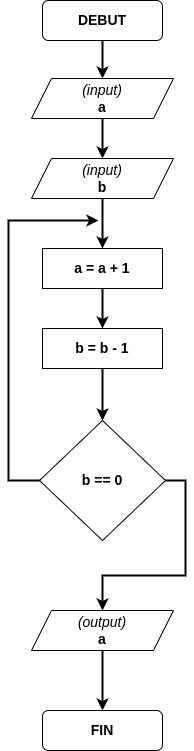

The diagram above was exported from draw.io. Its source (the exported page's mxGraphModel, read from the mxfile embedded in the PNG):
<mxGraphModel dx="1102" dy="685" grid="1" gridSize="10" guides="1" tooltips="1" connect="1" arrows="1" fold="1" page="1" pageScale="1" pageWidth="827" pageHeight="1169" math="0" shadow="0">
  <root>
    <mxCell id="0" />
    <mxCell id="1" parent="0" />
    <mxCell id="TpH25w0BNQmRe8tOZaOn-8" style="edgeStyle=orthogonalEdgeStyle;rounded=0;orthogonalLoop=1;jettySize=auto;html=1;exitX=0.5;exitY=1;exitDx=0;exitDy=0;entryX=0.5;entryY=0;entryDx=0;entryDy=0;fontSize=14;strokeWidth=2;" edge="1" parent="1" source="BPBptPWSnsS1Kzrjjezt-1" target="BPBptPWSnsS1Kzrjjezt-3">
      <mxGeometry relative="1" as="geometry" />
    </mxCell>
    <mxCell id="BPBptPWSnsS1Kzrjjezt-1" value="&lt;font style=&quot;font-size: 14px;&quot;&gt;&lt;b&gt;DEBUT&lt;/b&gt;&lt;/font&gt;" style="rounded=1;whiteSpace=wrap;html=1;" parent="1" vertex="1">
      <mxGeometry x="354" y="40" width="120" height="40" as="geometry" />
    </mxCell>
    <mxCell id="BPBptPWSnsS1Kzrjjezt-2" value="&lt;font style=&quot;font-size: 14px;&quot;&gt;&lt;b&gt;FIN&lt;/b&gt;&lt;/font&gt;" style="rounded=1;whiteSpace=wrap;html=1;" parent="1" vertex="1">
      <mxGeometry x="354" y="750" width="120" height="40" as="geometry" />
    </mxCell>
    <mxCell id="TpH25w0BNQmRe8tOZaOn-9" style="edgeStyle=orthogonalEdgeStyle;rounded=0;orthogonalLoop=1;jettySize=auto;html=1;exitX=0.5;exitY=1;exitDx=0;exitDy=0;entryX=0.5;entryY=0;entryDx=0;entryDy=0;strokeWidth=2;fontSize=14;" edge="1" parent="1" source="BPBptPWSnsS1Kzrjjezt-3" target="TpH25w0BNQmRe8tOZaOn-2">
      <mxGeometry relative="1" as="geometry" />
    </mxCell>
    <mxCell id="BPBptPWSnsS1Kzrjjezt-3" value="&lt;i&gt;(input)&lt;/i&gt;&lt;br&gt;&lt;b&gt;a&lt;/b&gt;" style="shape=parallelogram;perimeter=parallelogramPerimeter;whiteSpace=wrap;html=1;fixedSize=1;fontSize=14;" parent="1" vertex="1">
      <mxGeometry x="343" y="118" width="142" height="40" as="geometry" />
    </mxCell>
    <mxCell id="TpH25w0BNQmRe8tOZaOn-10" style="edgeStyle=orthogonalEdgeStyle;rounded=0;orthogonalLoop=1;jettySize=auto;html=1;exitX=0.5;exitY=1;exitDx=0;exitDy=0;strokeWidth=2;fontSize=14;" edge="1" parent="1" source="TpH25w0BNQmRe8tOZaOn-2" target="TpH25w0BNQmRe8tOZaOn-3">
      <mxGeometry relative="1" as="geometry" />
    </mxCell>
    <mxCell id="TpH25w0BNQmRe8tOZaOn-2" value="&lt;i&gt;(input)&lt;/i&gt;&lt;br&gt;&lt;b&gt;b&lt;/b&gt;" style="shape=parallelogram;perimeter=parallelogramPerimeter;whiteSpace=wrap;html=1;fixedSize=1;fontSize=14;" vertex="1" parent="1">
      <mxGeometry x="343" y="198" width="142" height="40" as="geometry" />
    </mxCell>
    <mxCell id="TpH25w0BNQmRe8tOZaOn-11" style="edgeStyle=orthogonalEdgeStyle;rounded=0;orthogonalLoop=1;jettySize=auto;html=1;exitX=0.5;exitY=1;exitDx=0;exitDy=0;entryX=0.5;entryY=0;entryDx=0;entryDy=0;strokeWidth=2;fontSize=14;" edge="1" parent="1" source="TpH25w0BNQmRe8tOZaOn-3" target="TpH25w0BNQmRe8tOZaOn-4">
      <mxGeometry relative="1" as="geometry" />
    </mxCell>
    <mxCell id="TpH25w0BNQmRe8tOZaOn-3" value="&lt;b&gt;a = a + 1&lt;/b&gt;" style="rounded=0;whiteSpace=wrap;html=1;fontSize=14;" vertex="1" parent="1">
      <mxGeometry x="354" y="288" width="120" height="40" as="geometry" />
    </mxCell>
    <mxCell id="TpH25w0BNQmRe8tOZaOn-13" style="edgeStyle=orthogonalEdgeStyle;rounded=0;orthogonalLoop=1;jettySize=auto;html=1;exitX=0.5;exitY=1;exitDx=0;exitDy=0;entryX=0.5;entryY=0;entryDx=0;entryDy=0;strokeWidth=2;fontSize=14;" edge="1" parent="1" source="TpH25w0BNQmRe8tOZaOn-4" target="TpH25w0BNQmRe8tOZaOn-5">
      <mxGeometry relative="1" as="geometry" />
    </mxCell>
    <mxCell id="TpH25w0BNQmRe8tOZaOn-4" value="&lt;b&gt;b = b - 1&lt;/b&gt;" style="rounded=0;whiteSpace=wrap;html=1;fontSize=14;" vertex="1" parent="1">
      <mxGeometry x="354" y="368" width="120" height="40" as="geometry" />
    </mxCell>
    <mxCell id="TpH25w0BNQmRe8tOZaOn-14" style="edgeStyle=orthogonalEdgeStyle;rounded=0;orthogonalLoop=1;jettySize=auto;html=1;exitX=1;exitY=0.5;exitDx=0;exitDy=0;entryX=0.5;entryY=0;entryDx=0;entryDy=0;strokeWidth=2;fontSize=14;" edge="1" parent="1" source="TpH25w0BNQmRe8tOZaOn-5" target="TpH25w0BNQmRe8tOZaOn-6">
      <mxGeometry relative="1" as="geometry" />
    </mxCell>
    <mxCell id="TpH25w0BNQmRe8tOZaOn-5" value="&lt;b&gt;b == 0&lt;/b&gt;" style="rhombus;whiteSpace=wrap;html=1;fontSize=14;" vertex="1" parent="1">
      <mxGeometry x="351" y="460" width="126" height="120" as="geometry" />
    </mxCell>
    <mxCell id="TpH25w0BNQmRe8tOZaOn-15" style="edgeStyle=orthogonalEdgeStyle;rounded=0;orthogonalLoop=1;jettySize=auto;html=1;exitX=0.5;exitY=1;exitDx=0;exitDy=0;entryX=0.5;entryY=0;entryDx=0;entryDy=0;strokeWidth=2;fontSize=14;" edge="1" parent="1" source="TpH25w0BNQmRe8tOZaOn-6" target="BPBptPWSnsS1Kzrjjezt-2">
      <mxGeometry relative="1" as="geometry" />
    </mxCell>
    <mxCell id="TpH25w0BNQmRe8tOZaOn-6" value="&lt;i&gt;(output)&lt;/i&gt;&lt;br&gt;&lt;b&gt;a&lt;/b&gt;" style="shape=parallelogram;perimeter=parallelogramPerimeter;whiteSpace=wrap;html=1;fixedSize=1;fontSize=14;" vertex="1" parent="1">
      <mxGeometry x="343" y="650" width="142" height="40" as="geometry" />
    </mxCell>
    <mxCell id="TpH25w0BNQmRe8tOZaOn-17" value="" style="endArrow=classic;html=1;rounded=0;strokeWidth=2;fontSize=14;exitX=0;exitY=0.5;exitDx=0;exitDy=0;" edge="1" parent="1" source="TpH25w0BNQmRe8tOZaOn-5">
      <mxGeometry width="50" height="50" relative="1" as="geometry">
        <mxPoint x="390" y="350" as="sourcePoint" />
        <mxPoint x="410" y="260" as="targetPoint" />
        <Array as="points">
          <mxPoint x="320" y="520" />
          <mxPoint x="320" y="260" />
        </Array>
      </mxGeometry>
    </mxCell>
  </root>
</mxGraphModel>